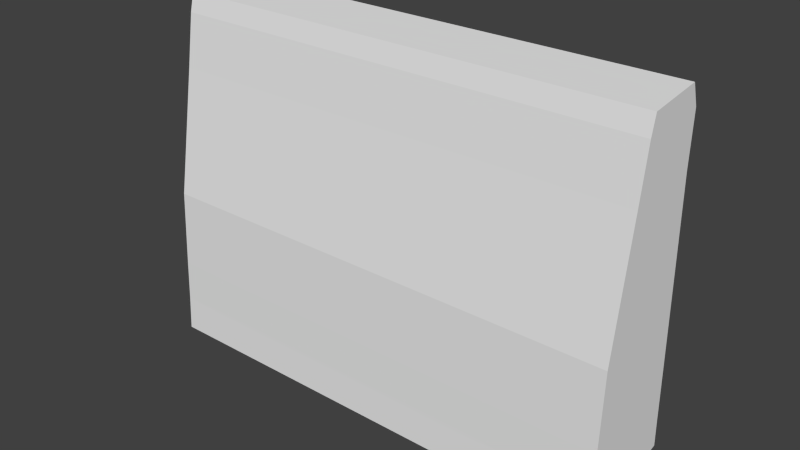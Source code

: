 # Source: horse.blend  (saved by Blender 2.75.0; exported with 4.5.12 LTS)
import bpy
from mathutils import Matrix  # noqa: F401  (used for matrix-valued properties, if any)

bpy.ops.wm.read_factory_settings(use_empty=True)
scene = bpy.context.scene
scene.name = 'Scene'

# ---- collections
col_collection_1 = bpy.data.collections.new('Collection 1'); scene.collection.children.link(col_collection_1)

# ---- world
world_world = bpy.data.worlds.new('World'); scene.world = world_world
world_world.color = (0.05088, 0.05088, 0.05088)
world_world.use_sun_shadow = False
world_world.sun_shadow_jitter_overblur = 0.0
world_world.cycles.sampling_method = 'MANUAL'
world_world.cycles.sample_map_resolution = 256

# ---- meshes
me_cube_001 = bpy.data.meshes.new('Cube.001')
me_cube_001.from_pydata([(1.0, -2.176, -0.3013), (1.0, -2.007, 1.151), (1.0, -1.731, -0.2089), (1.0, -1.778, 1.177), (0.0, -1.778, 1.177), (0.0, -1.731, -0.2089), (0.0, -2.007, 1.151), (0.0, -2.176, -0.3013), (1.0, -1.747, 1.089), (1.0, -2.026, 1.072), (0.0, -2.026, 1.072), (0.0, -1.747, 1.089), (1.0, -1.753, 0.8748), (1.0, -2.06, 0.8521), (0.0, -2.06, 0.8521), (7.509e-26, -1.753, 0.8748), (1.0, -1.743, 0.3865), (1.0, -2.146, 0.3313), (0.0, -2.146, 0.3313), (4.119e-26, -1.743, 0.3865), (1.0, -1.737, 0.08981), (1.0, -2.161, 0.01502), (0.0, -2.161, 0.01502), (2.059e-26, -1.737, 0.08981), (1.0, -1.734, -0.09425), (1.0, -2.168, -0.158), (0.0, -2.168, -0.158), (1.015e-26, -1.734, -0.09425)], [], [(27, 24, 2, 5), (24, 25, 0, 2), (7, 5, 2, 0), (1, 3, 4, 6), (25, 26, 7, 0), (1, 6, 10, 9), (3, 1, 9, 8), (4, 3, 8, 11), (9, 10, 14, 13), (8, 9, 13, 12), (11, 8, 12, 15), (13, 14, 18, 17), (12, 13, 17, 16), (15, 12, 16, 19), (17, 18, 22, 21), (16, 17, 21, 20), (19, 16, 20, 23), (21, 22, 26, 25), (20, 21, 25, 24), (23, 20, 24, 27)])
me_cube_001.use_remesh_preserve_volume = False
me_cube_001.use_remesh_preserve_attributes = False
me_cube_001.use_mirror_vertex_groups = False
me_cube_001.update()

# ---- objects
ob_cube = bpy.data.objects.new('Cube', me_cube_001)

# ---- transforms, parenting, visibility, modifiers, constraints
ob_cube.location = (0.0, 0.0, 0.0)
ob_cube.lineart.crease_threshold = 0.0
_m = ob_cube.modifiers.new('Mirror', 'MIRROR')

# ---- collection membership
col_collection_1.objects.link(ob_cube)

# ---- scene / render settings (as saved in the file)
scene.frame_start = 1; scene.frame_end = 250; scene.frame_set(1)
scene.render.engine = 'BLENDER_EEVEE_NEXT'
scene.render.resolution_percentage = 50
scene.render.dither_intensity = 0.0
scene.cycles.use_denoising = False
scene.cycles.samples = 10
scene.cycles.sampling_pattern = 'TABULATED_SOBOL'
scene.cycles.light_sampling_threshold = 0.0
scene.cycles.use_adaptive_sampling = False
scene.cycles.use_light_tree = False
scene.cycles.blur_glossy = 0.0
scene.cycles.pixel_filter_type = 'GAUSSIAN'
scene.cycles.sample_clamp_indirect = 0.0
scene.view_settings.view_transform = 'Standard'
bpy.context.view_layer.update()

# ---- added for rendering (the .blend has no active camera and no usable light): camera, sun
cam_auto = bpy.data.cameras.new('AutoCamera')
cam_auto.lens = 50.0
cam_auto.sensor_width = 36.0
cam_auto.clip_end = 1000.0
ob_auto_camera = bpy.data.objects.new('AutoCamera', cam_auto)
scene.collection.objects.link(ob_auto_camera)
ob_auto_camera.location = (2.33779, -4.75843, 2.30825)
ob_auto_camera.rotation_euler = (1.09748, -7.21219e-08, 0.694738)
scene.camera = ob_auto_camera
light_auto_sun = bpy.data.lights.new('AutoSun', 'SUN')
light_auto_sun.energy = 3.0
light_auto_sun.angle = 0.0523599
ob_auto_sun = bpy.data.objects.new('AutoSun', light_auto_sun)
scene.collection.objects.link(ob_auto_sun)
ob_auto_sun.rotation_euler = (0.872665, 0.174533, 0.523599)
bpy.context.view_layer.update()
